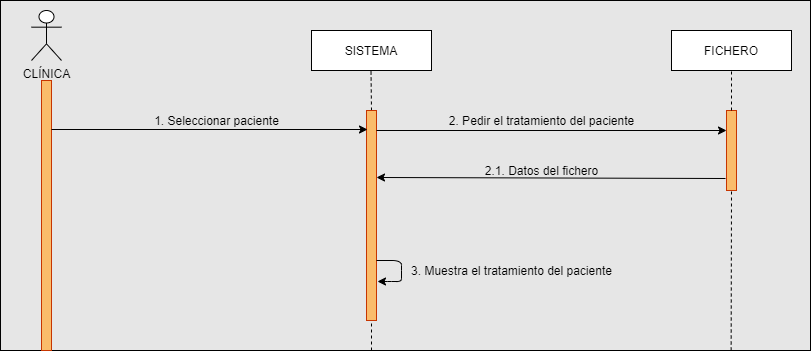

The diagram above was exported from draw.io. Its source (the exported page's mxGraphModel, read from the mxfile embedded in the PNG):
<mxGraphModel dx="868" dy="433" grid="1" gridSize="10" guides="1" tooltips="1" connect="1" arrows="1" fold="1" page="1" pageScale="1" pageWidth="827" pageHeight="1169" math="0" shadow="0">
  <root>
    <mxCell id="0" />
    <mxCell id="1" parent="0" />
    <mxCell id="sZg0wGqDbhPl8ozI98ln-48" value="" style="rounded=0;whiteSpace=wrap;html=1;fillColor=#E6E6E6;" vertex="1" parent="1">
      <mxGeometry x="9" y="10" width="810" height="350" as="geometry" />
    </mxCell>
    <mxCell id="sZg0wGqDbhPl8ozI98ln-1" value="CLÍNICA" style="shape=umlActor;verticalLabelPosition=bottom;verticalAlign=top;html=1;outlineConnect=0;" vertex="1" parent="1">
      <mxGeometry x="40" y="20" width="30" height="50" as="geometry" />
    </mxCell>
    <mxCell id="sZg0wGqDbhPl8ozI98ln-3" value="SISTEMA" style="rounded=0;whiteSpace=wrap;html=1;" vertex="1" parent="1">
      <mxGeometry x="320" y="40" width="120" height="40" as="geometry" />
    </mxCell>
    <mxCell id="sZg0wGqDbhPl8ozI98ln-4" value="FICHERO" style="rounded=0;whiteSpace=wrap;html=1;" vertex="1" parent="1">
      <mxGeometry x="680" y="40" width="120" height="40" as="geometry" />
    </mxCell>
    <mxCell id="sZg0wGqDbhPl8ozI98ln-6" value="" style="rounded=0;whiteSpace=wrap;html=1;strokeColor=#C73500;fontColor=#ffffff;fillColor=#FABC6B;" vertex="1" parent="1">
      <mxGeometry x="50" y="90" width="10" height="270" as="geometry" />
    </mxCell>
    <mxCell id="sZg0wGqDbhPl8ozI98ln-8" value="" style="endArrow=none;dashed=1;html=1;exitX=0.5;exitY=0;exitDx=0;exitDy=0;" edge="1" parent="1" source="sZg0wGqDbhPl8ozI98ln-10">
      <mxGeometry width="50" height="50" relative="1" as="geometry">
        <mxPoint x="380" y="110" as="sourcePoint" />
        <mxPoint x="379.5" y="80" as="targetPoint" />
        <Array as="points" />
      </mxGeometry>
    </mxCell>
    <mxCell id="sZg0wGqDbhPl8ozI98ln-10" value="" style="rounded=0;whiteSpace=wrap;html=1;strokeColor=#C73500;fontColor=#ffffff;fillColor=#FABC6B;" vertex="1" parent="1">
      <mxGeometry x="375" y="120" width="10" height="210" as="geometry" />
    </mxCell>
    <mxCell id="sZg0wGqDbhPl8ozI98ln-14" value="" style="rounded=0;whiteSpace=wrap;html=1;strokeColor=#C73500;fontColor=#ffffff;fillColor=#FABC6B;" vertex="1" parent="1">
      <mxGeometry x="735" y="120" width="10" height="80" as="geometry" />
    </mxCell>
    <mxCell id="sZg0wGqDbhPl8ozI98ln-20" value="" style="endArrow=none;dashed=1;html=1;entryX=0.5;entryY=1;entryDx=0;entryDy=0;" edge="1" parent="1" target="sZg0wGqDbhPl8ozI98ln-10">
      <mxGeometry width="50" height="50" relative="1" as="geometry">
        <mxPoint x="380" y="360" as="sourcePoint" />
        <mxPoint x="380" y="350" as="targetPoint" />
        <Array as="points" />
      </mxGeometry>
    </mxCell>
    <mxCell id="sZg0wGqDbhPl8ozI98ln-23" value="" style="endArrow=none;dashed=1;html=1;entryX=0.5;entryY=1;entryDx=0;entryDy=0;exitX=0.5;exitY=0;exitDx=0;exitDy=0;" edge="1" parent="1" source="sZg0wGqDbhPl8ozI98ln-14" target="sZg0wGqDbhPl8ozI98ln-4">
      <mxGeometry width="50" height="50" relative="1" as="geometry">
        <mxPoint x="740" y="120" as="sourcePoint" />
        <mxPoint x="740" y="120" as="targetPoint" />
        <Array as="points" />
      </mxGeometry>
    </mxCell>
    <mxCell id="sZg0wGqDbhPl8ozI98ln-24" value="" style="endArrow=none;dashed=1;html=1;entryX=0.5;entryY=1;entryDx=0;entryDy=0;" edge="1" parent="1" target="sZg0wGqDbhPl8ozI98ln-14">
      <mxGeometry width="50" height="50" relative="1" as="geometry">
        <mxPoint x="739.6538461538462" y="360" as="sourcePoint" />
        <mxPoint x="739.5" y="320" as="targetPoint" />
        <Array as="points" />
      </mxGeometry>
    </mxCell>
    <mxCell id="sZg0wGqDbhPl8ozI98ln-28" value="" style="endArrow=classic;html=1;" edge="1" parent="1">
      <mxGeometry width="50" height="50" relative="1" as="geometry">
        <mxPoint x="60" y="139" as="sourcePoint" />
        <mxPoint x="376" y="139" as="targetPoint" />
      </mxGeometry>
    </mxCell>
    <mxCell id="sZg0wGqDbhPl8ozI98ln-40" value="1. Seleccionar paciente" style="text;html=1;align=center;verticalAlign=middle;resizable=0;points=[];autosize=1;" vertex="1" parent="1">
      <mxGeometry x="155" y="120" width="140" height="20" as="geometry" />
    </mxCell>
    <mxCell id="sZg0wGqDbhPl8ozI98ln-76" value="" style="endArrow=classic;html=1;strokeWidth=1;entryX=1.1;entryY=0.855;entryDx=0;entryDy=0;entryPerimeter=0;exitX=1;exitY=0.75;exitDx=0;exitDy=0;" edge="1" parent="1">
      <mxGeometry width="50" height="50" relative="1" as="geometry">
        <mxPoint x="385" y="270" as="sourcePoint" />
        <mxPoint x="386" y="291" as="targetPoint" />
        <Array as="points">
          <mxPoint x="410" y="270" />
          <mxPoint x="410" y="280" />
          <mxPoint x="410" y="291" />
          <mxPoint x="400" y="291" />
        </Array>
      </mxGeometry>
    </mxCell>
    <mxCell id="sZg0wGqDbhPl8ozI98ln-78" value="3. Muestra el tratamiento del paciente" style="text;html=1;align=center;verticalAlign=middle;resizable=0;points=[];autosize=1;" vertex="1" parent="1">
      <mxGeometry x="410" y="270" width="220" height="20" as="geometry" />
    </mxCell>
    <mxCell id="sZg0wGqDbhPl8ozI98ln-85" value="" style="endArrow=classic;html=1;strokeWidth=1;entryX=0;entryY=0.75;entryDx=0;entryDy=0;" edge="1" parent="1">
      <mxGeometry width="50" height="50" relative="1" as="geometry">
        <mxPoint x="385" y="140" as="sourcePoint" />
        <mxPoint x="735" y="140" as="targetPoint" />
        <Array as="points" />
      </mxGeometry>
    </mxCell>
    <mxCell id="sZg0wGqDbhPl8ozI98ln-86" value="2. Pedir el tratamiento del paciente" style="text;html=1;align=center;verticalAlign=middle;resizable=0;points=[];autosize=1;" vertex="1" parent="1">
      <mxGeometry x="450" y="120" width="200" height="20" as="geometry" />
    </mxCell>
    <mxCell id="sZg0wGqDbhPl8ozI98ln-87" value="" style="endArrow=classic;html=1;strokeWidth=1;entryX=1;entryY=0.319;entryDx=0;entryDy=0;exitX=-0.1;exitY=0.85;exitDx=0;exitDy=0;exitPerimeter=0;entryPerimeter=0;" edge="1" parent="1" source="sZg0wGqDbhPl8ozI98ln-14" target="sZg0wGqDbhPl8ozI98ln-10">
      <mxGeometry width="50" height="50" relative="1" as="geometry">
        <mxPoint x="710" y="180" as="sourcePoint" />
        <mxPoint x="755" y="340" as="targetPoint" />
        <Array as="points" />
      </mxGeometry>
    </mxCell>
    <mxCell id="sZg0wGqDbhPl8ozI98ln-88" value="2.1. Datos del fichero" style="text;html=1;align=center;verticalAlign=middle;resizable=0;points=[];autosize=1;" vertex="1" parent="1">
      <mxGeometry x="485" y="170" width="130" height="20" as="geometry" />
    </mxCell>
  </root>
</mxGraphModel>